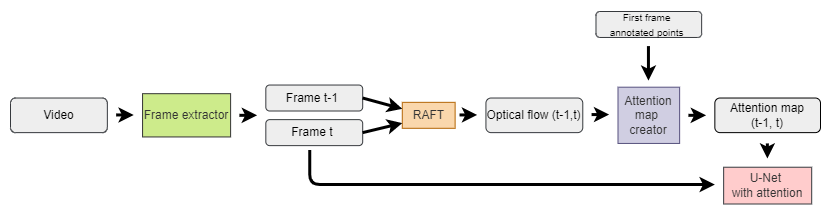

The diagram above was exported from draw.io. Its source (the exported page's mxGraphModel, read from the mxfile embedded in the PNG):
<mxGraphModel dx="1349" dy="1400" grid="1" gridSize="10" guides="1" tooltips="1" connect="1" arrows="1" fold="1" page="1" pageScale="1" pageWidth="1100" pageHeight="850" math="0" shadow="0">
  <root>
    <mxCell id="0" />
    <mxCell id="1" parent="0" />
    <mxCell id="25" value="" style="group" parent="1" vertex="1" connectable="0">
      <mxGeometry x="1190" y="300" width="810" height="192.5" as="geometry" />
    </mxCell>
    <mxCell id="26" value="&lt;font&gt;Video&lt;/font&gt;" style="rounded=1;whiteSpace=wrap;html=1;fillColor=#eeeeee;strokeColor=#36393d;fontColor=#000000;" parent="25" vertex="1">
      <mxGeometry y="86.51685393258427" width="96.84782608695652" height="34.60674157303371" as="geometry" />
    </mxCell>
    <mxCell id="27" value="Frame extractor" style="rounded=0;whiteSpace=wrap;html=1;fillColor=#cdeb8b;strokeColor=#333333;fontColor=#333333;" parent="25" vertex="1">
      <mxGeometry x="132.06521739130434" y="82.19101123595506" width="88.04347826086956" height="43.258426966292134" as="geometry" />
    </mxCell>
    <mxCell id="28" value="" style="endArrow=classic;html=1;fontSize=10;fontColor=#333333;targetPerimeterSpacing=0;strokeColor=#000000;strokeWidth=3;fillColor=default;jumpStyle=none;" parent="25" edge="1">
      <mxGeometry width="50" height="50" relative="1" as="geometry">
        <mxPoint x="105.65217391304347" y="103.44820224719075" as="sourcePoint" />
        <mxPoint x="123.26086956521739" y="103.44820224719075" as="targetPoint" />
      </mxGeometry>
    </mxCell>
    <mxCell id="29" value="" style="endArrow=classic;html=1;fontSize=10;fontColor=#333333;targetPerimeterSpacing=0;strokeColor=#000000;strokeWidth=3;fillColor=default;jumpStyle=none;" parent="25" edge="1">
      <mxGeometry width="50" height="50" relative="1" as="geometry">
        <mxPoint x="228.91304347826085" y="103.82022471910074" as="sourcePoint" />
        <mxPoint x="246.52173913043478" y="103.82022471910074" as="targetPoint" />
      </mxGeometry>
    </mxCell>
    <mxCell id="30" value="&lt;font&gt;Frame t-1&amp;nbsp;&lt;br&gt;&lt;/font&gt;" style="rounded=1;whiteSpace=wrap;html=1;fillColor=#eeeeee;strokeColor=#36393d;fontColor=#000000;" parent="25" vertex="1">
      <mxGeometry x="255.3260869565217" y="73.53932584269663" width="96.84782608695652" height="25.95505617977528" as="geometry" />
    </mxCell>
    <mxCell id="31" value="&lt;font&gt;Frame t&amp;nbsp;&lt;br&gt;&lt;/font&gt;" style="rounded=1;whiteSpace=wrap;html=1;fillColor=#eeeeee;strokeColor=#36393d;fontColor=#000000;" parent="25" vertex="1">
      <mxGeometry x="255.3260869565217" y="108.14606741573034" width="96.84782608695652" height="25.95505617977528" as="geometry" />
    </mxCell>
    <mxCell id="32" value="RAFT" style="rounded=0;whiteSpace=wrap;html=1;fillColor=#fad7ac;strokeColor=#b46504;fontColor=#333333;" parent="25" vertex="1">
      <mxGeometry x="391.7934782608695" y="90.84269662921348" width="52.826086956521735" height="25.95505617977528" as="geometry" />
    </mxCell>
    <mxCell id="33" value="" style="endArrow=classic;html=1;fontSize=10;fontColor=#333333;targetPerimeterSpacing=0;strokeColor=#000000;strokeWidth=3;fillColor=default;jumpStyle=none;exitX=1;exitY=0.5;exitDx=0;exitDy=0;entryX=0;entryY=0.25;entryDx=0;entryDy=0;" parent="25" source="30" target="32" edge="1">
      <mxGeometry width="50" height="50" relative="1" as="geometry">
        <mxPoint x="365.3804347826087" y="102.91179775280882" as="sourcePoint" />
        <mxPoint x="382.9891304347826" y="102.91179775280882" as="targetPoint" />
      </mxGeometry>
    </mxCell>
    <mxCell id="34" value="&lt;font&gt;Optical flow (t-1,t)&lt;br&gt;&lt;/font&gt;" style="rounded=1;whiteSpace=wrap;html=1;fillColor=#eeeeee;strokeColor=#36393d;fontColor=#000000;" parent="25" vertex="1">
      <mxGeometry x="475.4347826086956" y="86.51685393258427" width="96.84782608695652" height="34.60674157303371" as="geometry" />
    </mxCell>
    <mxCell id="35" value="" style="endArrow=classic;html=1;fontSize=10;fontColor=#333333;targetPerimeterSpacing=0;strokeColor=#000000;strokeWidth=3;fillColor=default;jumpStyle=none;" parent="25" edge="1">
      <mxGeometry width="50" height="50" relative="1" as="geometry">
        <mxPoint x="449.0217391304349" y="103.44820224719075" as="sourcePoint" />
        <mxPoint x="466.63043478260886" y="103.44820224719075" as="targetPoint" />
      </mxGeometry>
    </mxCell>
    <mxCell id="36" value="Attention map &lt;br&gt;creator" style="rounded=0;whiteSpace=wrap;html=1;fillColor=#d0cee2;strokeColor=#56517e;fontColor=#333333;" parent="25" vertex="1">
      <mxGeometry x="607.5" y="75.70224719101124" width="61.630434782608695" height="56.235955056179776" as="geometry" />
    </mxCell>
    <mxCell id="37" value="" style="endArrow=classic;html=1;fontSize=10;fontColor=#333333;targetPerimeterSpacing=0;strokeColor=#000000;strokeWidth=3;fillColor=default;jumpStyle=none;" parent="25" edge="1">
      <mxGeometry width="50" height="50" relative="1" as="geometry">
        <mxPoint x="581.0869565217392" y="103.06752808988735" as="sourcePoint" />
        <mxPoint x="598.6956521739132" y="103.06752808988735" as="targetPoint" />
      </mxGeometry>
    </mxCell>
    <mxCell id="38" value="&lt;font&gt;&lt;font style=&quot;font-size: 10px&quot;&gt;First frame &lt;br&gt;annotated points&amp;nbsp;&lt;/font&gt;&lt;br&gt;&lt;/font&gt;" style="rounded=1;whiteSpace=wrap;html=1;fillColor=#eeeeee;strokeColor=#36393d;fontColor=#000000;" parent="25" vertex="1">
      <mxGeometry x="585.4891304347826" width="105.65217391304347" height="25.95505617977528" as="geometry" />
    </mxCell>
    <mxCell id="39" value="" style="endArrow=classic;html=1;fontSize=10;fontColor=#333333;targetPerimeterSpacing=0;strokeColor=#000000;strokeWidth=3;fillColor=default;jumpStyle=none;" parent="25" edge="1">
      <mxGeometry width="50" height="50" relative="1" as="geometry">
        <mxPoint x="637.9366304347825" y="34.60674157303332" as="sourcePoint" />
        <mxPoint x="637.9366304347825" y="69.21348314606742" as="targetPoint" />
      </mxGeometry>
    </mxCell>
    <mxCell id="40" value="U-Net &lt;br&gt;with attention" style="rounded=0;whiteSpace=wrap;html=1;fillColor=#ffcccc;strokeColor=#36393d;fontColor=#333333;" parent="25" vertex="1">
      <mxGeometry x="713.1521739130434" y="155.7303370786517" width="88.04347826086956" height="36.76966292134831" as="geometry" />
    </mxCell>
    <mxCell id="41" value="Attention map&lt;br&gt;(t-1, t)" style="rounded=1;whiteSpace=wrap;html=1;fontColor=#000000;fillColor=#EEEEEE;strokeColor=#000000;" parent="25" vertex="1">
      <mxGeometry x="704.3478260869565" y="86.51685393258427" width="105.65217391304347" height="34.60674157303371" as="geometry" />
    </mxCell>
    <mxCell id="42" value="" style="endArrow=classic;html=1;fontSize=10;fontColor=#333333;targetPerimeterSpacing=0;strokeColor=#000000;strokeWidth=3;fillColor=default;jumpStyle=none;" parent="25" edge="1">
      <mxGeometry width="50" height="50" relative="1" as="geometry">
        <mxPoint x="677.9347826086956" y="103.82022471910074" as="sourcePoint" />
        <mxPoint x="695.5434782608695" y="103.82022471910074" as="targetPoint" />
      </mxGeometry>
    </mxCell>
    <mxCell id="43" value="" style="endArrow=classic;html=1;fontSize=10;fontColor=#333333;targetPerimeterSpacing=0;strokeColor=#000000;strokeWidth=3;fillColor=default;jumpStyle=none;" parent="25" edge="1">
      <mxGeometry width="50" height="50" relative="1" as="geometry">
        <mxPoint x="756.8745652173911" y="131.93820224719062" as="sourcePoint" />
        <mxPoint x="756.8745652173911" y="147.07865168539325" as="targetPoint" />
      </mxGeometry>
    </mxCell>
    <mxCell id="44" value="" style="endArrow=classic;html=1;fontSize=10;fontColor=#333333;targetPerimeterSpacing=0;strokeColor=#000000;strokeWidth=3;fillColor=default;jumpStyle=none;" parent="25" edge="1">
      <mxGeometry width="50" height="50" relative="1" as="geometry">
        <mxPoint x="299.3478260869565" y="138.42696629213464" as="sourcePoint" />
        <mxPoint x="704.3478260869565" y="173.03370786516854" as="targetPoint" />
        <Array as="points">
          <mxPoint x="299.3478260869565" y="173.03370786516854" />
        </Array>
      </mxGeometry>
    </mxCell>
    <mxCell id="45" value="" style="endArrow=classic;html=1;fontSize=10;fontColor=#333333;targetPerimeterSpacing=0;strokeColor=#000000;strokeWidth=3;fillColor=default;jumpStyle=none;exitX=1;exitY=0.5;exitDx=0;exitDy=0;" parent="25" source="31" edge="1">
      <mxGeometry width="50" height="50" relative="1" as="geometry">
        <mxPoint x="360.9782608695652" y="95.16853932584269" as="sourcePoint" />
        <mxPoint x="391.7934782608695" y="111.60674157303372" as="targetPoint" />
      </mxGeometry>
    </mxCell>
  </root>
</mxGraphModel>